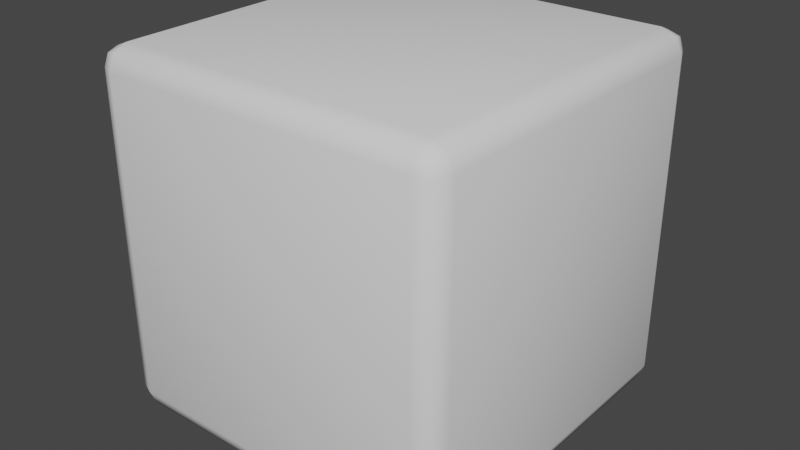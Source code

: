 # Source: RoundedCube.blend  (saved by Blender 3.4.6; exported with 4.5.12 LTS)
import bpy
from mathutils import Matrix  # noqa: F401  (used for matrix-valued properties, if any)

bpy.ops.wm.read_factory_settings(use_empty=True)
scene = bpy.context.scene
scene.name = 'Scene'

# ---- collections
col_collection = bpy.data.collections.new('Collection'); scene.collection.children.link(col_collection)

# ---- world
world_world = bpy.data.worlds.new('World'); scene.world = world_world
world_world.use_nodes = True; world_world.node_tree.nodes.clear()
_N = world_world.node_tree.nodes; _L = world_world.node_tree.links
n0 = _N.new('ShaderNodeOutputWorld'); n0.name = 'World Output'; n0.location = (300, 300)
n1 = _N.new('ShaderNodeBackground'); n1.name = 'Background'; n1.location = (10, 300)
n1.inputs[0].default_value = (0.05088, 0.05088, 0.05088, 1.0)
_L.new(n1.outputs[0], n0.inputs[0])
n0.is_active_output = True
world_world.color = (0.05088, 0.05088, 0.05088)
world_world.use_sun_shadow = False
world_world.sun_shadow_jitter_overblur = 0.0

# ---- meshes
me_cube_001 = bpy.data.meshes.new('Cube.001')
me_cube_001.from_pydata([(-0.44, -0.44, -0.5), (-0.44, -0.5, -0.44), (-0.5, -0.44, -0.44), (-0.44, -0.4824, -0.4824), (-0.4746, -0.4746, -0.4746), (-0.4824, -0.4824, -0.44), (-0.4824, -0.44, -0.4824), (-0.44, -0.5, 0.44), (-0.44, -0.44, 0.5), (-0.5, -0.44, 0.44), (-0.44, -0.4824, 0.4824), (-0.4746, -0.4746, 0.4746), (-0.4824, -0.44, 0.4824), (-0.4824, -0.4824, 0.44), (-0.44, 0.44, -0.5), (-0.5, 0.44, -0.44), (-0.44, 0.5, -0.44), (-0.4824, 0.44, -0.4824), (-0.4746, 0.4746, -0.4746), (-0.4824, 0.4824, -0.44), (-0.44, 0.4824, -0.4824), (-0.44, 0.44, 0.5), (-0.44, 0.5, 0.44), (-0.5, 0.44, 0.44), (-0.44, 0.4824, 0.4824), (-0.4746, 0.4746, 0.4746), (-0.4824, 0.4824, 0.44), (-0.4824, 0.44, 0.4824), (0.44, -0.44, -0.5), (0.5, -0.44, -0.44), (0.44, -0.5, -0.44), (0.4824, -0.44, -0.4824), (0.4746, -0.4746, -0.4746), (0.4824, -0.4824, -0.44), (0.44, -0.4824, -0.4824), (0.44, -0.44, 0.5), (0.44, -0.5, 0.44), (0.5, -0.44, 0.44), (0.44, -0.4824, 0.4824), (0.4746, -0.4746, 0.4746), (0.4824, -0.4824, 0.44), (0.4824, -0.44, 0.4824), (0.44, 0.44, -0.5), (0.44, 0.5, -0.44), (0.5, 0.44, -0.44), (0.44, 0.4824, -0.4824), (0.4746, 0.4746, -0.4746), (0.4824, 0.4824, -0.44), (0.4824, 0.44, -0.4824), (0.44, 0.44, 0.5), (0.5, 0.44, 0.44), (0.44, 0.5, 0.44), (0.4824, 0.44, 0.4824), (0.4746, 0.4746, 0.4746), (0.4824, 0.4824, 0.44), (0.44, 0.4824, 0.4824)], [], [(30, 36, 7, 1), (44, 50, 37, 29), (49, 21, 8, 35), (2, 9, 23, 15), (16, 22, 51, 43), (0, 3, 4, 6), (1, 5, 4, 3), (2, 6, 4, 5), (7, 10, 11, 13), (8, 12, 11, 10), (9, 13, 11, 12), (14, 17, 18, 20), (15, 19, 18, 17), (16, 20, 18, 19), (21, 24, 25, 27), (22, 26, 25, 24), (23, 27, 25, 26), (28, 31, 32, 34), (29, 33, 32, 31), (30, 34, 32, 33), (35, 38, 39, 41), (36, 40, 39, 38), (37, 41, 39, 40), (42, 45, 46, 48), (43, 47, 46, 45), (44, 48, 46, 47), (49, 52, 53, 55), (50, 54, 53, 52), (51, 55, 53, 54), (14, 0, 6, 17), (17, 6, 2, 15), (1, 7, 13, 5), (5, 13, 9, 2), (8, 21, 27, 12), (12, 27, 23, 9), (22, 16, 19, 26), (26, 19, 15, 23), (42, 14, 20, 45), (45, 20, 16, 43), (21, 49, 55, 24), (24, 55, 51, 22), (50, 44, 47, 54), (54, 47, 43, 51), (28, 42, 48, 31), (31, 48, 44, 29), (49, 35, 41, 52), (52, 41, 37, 50), (36, 30, 33, 40), (40, 33, 29, 37), (0, 28, 34, 3), (3, 34, 30, 1), (35, 8, 10, 38), (38, 10, 7, 36), (14, 42, 28, 0)])
me_cube_001.polygons.foreach_set('use_smooth', [True] * 54)
_uv = me_cube_001.uv_layers.new(name='UVMap')
_uv.uv.foreach_set('vector', [0.39, 0.765, 0.61, 0.765, 0.61, 0.985, 0.39, 0.985, 0.39, 0.515, 0.61, 0.515, 0.61, 0.735, 0.39, 0.735, 0.64, 0.515, 0.86, 0.515, 0.86, 0.735, 0.64, 0.735, 0.39, 0.015, 0.61, 0.015, 0.61, 0.235, 0.39, 0.235, 0.39, 0.265, 0.61, 0.265, 0.61, 0.485, 0.39, 0.485, 0.14, 0.735, 0.14, 0.75, 0.1313, 0.75, 0.125, 0.735, 0.39, 0.985, 0.39, 1.0, 0.3813, 1.0, 0.375, 0.985, 0.39, 0.015, 0.375, 0.015, 0.375, 0.00634, 0.39, 0.0, 0.61, 0.985, 0.625, 0.985, 0.625, 0.9937, 0.61, 1.0, 0.86, 0.735, 0.875, 0.735, 0.875, 0.7437, 0.86, 0.75, 0.61, 0.015, 0.61, 0.0, 0.6187, 0.0, 0.625, 0.015, 0.14, 0.515, 0.125, 0.515, 0.125, 0.5063, 0.14, 0.5, 0.39, 0.235, 0.39, 0.25, 0.3813, 0.25, 0.375, 0.235, 0.39, 0.265, 0.375, 0.265, 0.375, 0.2563, 0.39, 0.25, 0.86, 0.515, 0.86, 0.5, 0.8687, 0.5, 0.875, 0.515, 0.61, 0.265, 0.61, 0.25, 0.6187, 0.25, 0.625, 0.265, 0.61, 0.235, 0.625, 0.235, 0.625, 0.2437, 0.61, 0.25, 0.36, 0.735, 0.375, 0.735, 0.3771, 0.75, 0.36, 0.75, 0.39, 0.735, 0.39, 0.75, 0.3771, 0.75, 0.375, 0.735, 0.39, 0.765, 0.375, 0.765, 0.3771, 0.75, 0.39, 0.75, 0.64, 0.735, 0.64, 0.75, 0.625, 0.7479, 0.625, 0.735, 0.61, 0.765, 0.61, 0.75, 0.625, 0.7479, 0.625, 0.765, 0.61, 0.735, 0.625, 0.735, 0.625, 0.7479, 0.61, 0.75, 0.36, 0.515, 0.36, 0.5, 0.375, 0.5021, 0.375, 0.515, 0.39, 0.485, 0.39, 0.5, 0.375, 0.5021, 0.375, 0.485, 0.39, 0.515, 0.375, 0.515, 0.375, 0.5021, 0.39, 0.5, 0.64, 0.515, 0.625, 0.515, 0.6229, 0.5, 0.64, 0.5, 0.61, 0.515, 0.61, 0.5, 0.6229, 0.5, 0.625, 0.515, 0.61, 0.485, 0.625, 0.485, 0.6229, 0.5, 0.61, 0.5, 0.14, 0.515, 0.14, 0.735, 0.125, 0.735, 0.125, 0.515, 0.375, 0.235, 0.375, 0.015, 0.39, 0.015, 0.39, 0.235, 0.39, 0.985, 0.61, 0.985, 0.61, 1.0, 0.39, 1.0, 0.39, 0.0, 0.61, 0.0, 0.61, 0.015, 0.39, 0.015, 0.86, 0.735, 0.86, 0.515, 0.875, 0.515, 0.875, 0.735, 0.625, 0.015, 0.625, 0.235, 0.61, 0.235, 0.61, 0.015, 0.61, 0.265, 0.39, 0.265, 0.39, 0.25, 0.61, 0.25, 0.61, 0.25, 0.39, 0.25, 0.39, 0.235, 0.61, 0.235, 0.36, 0.515, 0.14, 0.515, 0.14, 0.5, 0.36, 0.5, 0.375, 0.485, 0.375, 0.265, 0.39, 0.265, 0.39, 0.485, 0.86, 0.515, 0.64, 0.515, 0.64, 0.5, 0.86, 0.5, 0.625, 0.265, 0.625, 0.485, 0.61, 0.485, 0.61, 0.265, 0.61, 0.515, 0.39, 0.515, 0.39, 0.5, 0.61, 0.5, 0.61, 0.5, 0.39, 0.5, 0.39, 0.485, 0.61, 0.485, 0.36, 0.735, 0.36, 0.515, 0.375, 0.515, 0.375, 0.735, 0.375, 0.735, 0.375, 0.515, 0.39, 0.515, 0.39, 0.735, 0.64, 0.515, 0.64, 0.735, 0.625, 0.735, 0.625, 0.515, 0.625, 0.515, 0.625, 0.735, 0.61, 0.735, 0.61, 0.515, 0.61, 0.765, 0.39, 0.765, 0.39, 0.75, 0.61, 0.75, 0.61, 0.75, 0.39, 0.75, 0.39, 0.735, 0.61, 0.735, 0.14, 0.735, 0.36, 0.735, 0.36, 0.75, 0.14, 0.75, 0.375, 0.985, 0.375, 0.765, 0.39, 0.765, 0.39, 0.985, 0.64, 0.735, 0.86, 0.735, 0.86, 0.75, 0.64, 0.75, 0.625, 0.765, 0.625, 0.985, 0.61, 0.985, 0.61, 0.765, 0.14, 0.515, 0.36, 0.515, 0.36, 0.735, 0.14, 0.735])
me_cube_001.update()

# ---- objects
ob_cube = bpy.data.objects.new('Cube', me_cube_001)

# ---- transforms, parenting, visibility, modifiers, constraints
ob_cube.location = (0.0, 0.0, 0.0)

# ---- collection membership
col_collection.objects.link(ob_cube)

# ---- scene / render settings (as saved in the file)
scene.frame_start = 1; scene.frame_end = 250; scene.frame_set(1)
scene.render.engine = 'BLENDER_EEVEE_NEXT'
scene.cycles.sampling_pattern = 'TABULATED_SOBOL'
scene.cycles.use_light_tree = False
scene.view_settings.view_transform = 'Filmic'
bpy.context.view_layer.update()

# ---- added for rendering (the .blend has no active camera and no usable light): camera, sun
cam_auto = bpy.data.cameras.new('AutoCamera')
cam_auto.lens = 50.0
cam_auto.sensor_width = 36.0
cam_auto.clip_end = 1000.0
ob_auto_camera = bpy.data.objects.new('AutoCamera', cam_auto)
scene.collection.objects.link(ob_auto_camera)
ob_auto_camera.location = (1.60254, -1.92304, 1.28203)
ob_auto_camera.rotation_euler = (1.09748, -7.21219e-08, 0.694738)
scene.camera = ob_auto_camera
light_auto_sun = bpy.data.lights.new('AutoSun', 'SUN')
light_auto_sun.energy = 3.0
light_auto_sun.angle = 0.0523599
ob_auto_sun = bpy.data.objects.new('AutoSun', light_auto_sun)
scene.collection.objects.link(ob_auto_sun)
ob_auto_sun.rotation_euler = (0.872665, 0.174533, 0.523599)
bpy.context.view_layer.update()

